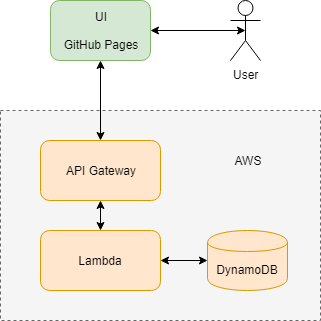

The diagram above was exported from draw.io. Its source (the exported page's mxGraphModel, read from the mxfile embedded in the PNG):
<mxGraphModel dx="1422" dy="715" grid="1" gridSize="10" guides="1" tooltips="1" connect="1" arrows="1" fold="1" page="1" pageScale="1" pageWidth="1654" pageHeight="1169" math="0" shadow="0">
  <root>
    <mxCell id="0" />
    <mxCell id="1" parent="0" />
    <mxCell id="2dFHQknmK0ayiREl1GU7-9" value="" style="rounded=0;whiteSpace=wrap;html=1;dashed=1;fillColor=#f5f5f5;strokeColor=#666666;fontColor=#333333;" vertex="1" parent="1">
      <mxGeometry x="580" y="270" width="320" height="210" as="geometry" />
    </mxCell>
    <mxCell id="2dFHQknmK0ayiREl1GU7-1" value="User" style="shape=umlActor;verticalLabelPosition=bottom;labelBackgroundColor=#ffffff;verticalAlign=top;html=1;outlineConnect=0;" vertex="1" parent="1">
      <mxGeometry x="810" y="160" width="30" height="60" as="geometry" />
    </mxCell>
    <mxCell id="2dFHQknmK0ayiREl1GU7-2" value="UI&lt;br&gt;&lt;br&gt;GitHub Pages" style="rounded=1;whiteSpace=wrap;html=1;fillColor=#d5e8d4;strokeColor=#82b366;" vertex="1" parent="1">
      <mxGeometry x="630" y="160" width="100" height="60" as="geometry" />
    </mxCell>
    <mxCell id="2dFHQknmK0ayiREl1GU7-3" value="API Gateway" style="rounded=1;whiteSpace=wrap;html=1;fillColor=#ffe6cc;strokeColor=#d79b00;" vertex="1" parent="1">
      <mxGeometry x="620" y="300" width="120" height="60" as="geometry" />
    </mxCell>
    <mxCell id="2dFHQknmK0ayiREl1GU7-4" value="Lambda" style="rounded=1;whiteSpace=wrap;html=1;fillColor=#ffe6cc;strokeColor=#d79b00;" vertex="1" parent="1">
      <mxGeometry x="620" y="390" width="120" height="60" as="geometry" />
    </mxCell>
    <mxCell id="2dFHQknmK0ayiREl1GU7-5" value="DynamoDB" style="shape=cylinder;whiteSpace=wrap;html=1;boundedLbl=1;backgroundOutline=1;fillColor=#ffe6cc;strokeColor=#d79b00;" vertex="1" parent="1">
      <mxGeometry x="787" y="390" width="80" height="60" as="geometry" />
    </mxCell>
    <mxCell id="2dFHQknmK0ayiREl1GU7-10" value="AWS" style="text;html=1;strokeColor=none;fillColor=none;align=center;verticalAlign=middle;whiteSpace=wrap;rounded=0;dashed=1;" vertex="1" parent="1">
      <mxGeometry x="797" y="300" width="60" height="40" as="geometry" />
    </mxCell>
    <mxCell id="2dFHQknmK0ayiREl1GU7-13" value="" style="endArrow=classic;startArrow=classic;html=1;exitX=1;exitY=0.5;exitDx=0;exitDy=0;entryX=0.5;entryY=0.5;entryDx=0;entryDy=0;entryPerimeter=0;" edge="1" parent="1" source="2dFHQknmK0ayiREl1GU7-2" target="2dFHQknmK0ayiREl1GU7-1">
      <mxGeometry width="50" height="50" relative="1" as="geometry">
        <mxPoint x="700" y="90" as="sourcePoint" />
        <mxPoint x="750" y="40" as="targetPoint" />
      </mxGeometry>
    </mxCell>
    <mxCell id="2dFHQknmK0ayiREl1GU7-14" value="" style="endArrow=classic;startArrow=classic;html=1;entryX=0.5;entryY=1;entryDx=0;entryDy=0;exitX=0.5;exitY=0;exitDx=0;exitDy=0;" edge="1" parent="1" source="2dFHQknmK0ayiREl1GU7-3" target="2dFHQknmK0ayiREl1GU7-2">
      <mxGeometry width="50" height="50" relative="1" as="geometry">
        <mxPoint x="450" y="350" as="sourcePoint" />
        <mxPoint x="500" y="300" as="targetPoint" />
      </mxGeometry>
    </mxCell>
    <mxCell id="2dFHQknmK0ayiREl1GU7-15" value="" style="endArrow=classic;startArrow=classic;html=1;entryX=0.5;entryY=1;entryDx=0;entryDy=0;exitX=0.5;exitY=0;exitDx=0;exitDy=0;" edge="1" parent="1" source="2dFHQknmK0ayiREl1GU7-4" target="2dFHQknmK0ayiREl1GU7-3">
      <mxGeometry width="50" height="50" relative="1" as="geometry">
        <mxPoint x="360" y="440" as="sourcePoint" />
        <mxPoint x="410" y="390" as="targetPoint" />
      </mxGeometry>
    </mxCell>
    <mxCell id="2dFHQknmK0ayiREl1GU7-16" value="" style="endArrow=classic;startArrow=classic;html=1;entryX=0;entryY=0.5;entryDx=0;entryDy=0;exitX=1;exitY=0.5;exitDx=0;exitDy=0;" edge="1" parent="1" source="2dFHQknmK0ayiREl1GU7-4" target="2dFHQknmK0ayiREl1GU7-5">
      <mxGeometry width="50" height="50" relative="1" as="geometry">
        <mxPoint x="500" y="500" as="sourcePoint" />
        <mxPoint x="550" y="450" as="targetPoint" />
      </mxGeometry>
    </mxCell>
  </root>
</mxGraphModel>